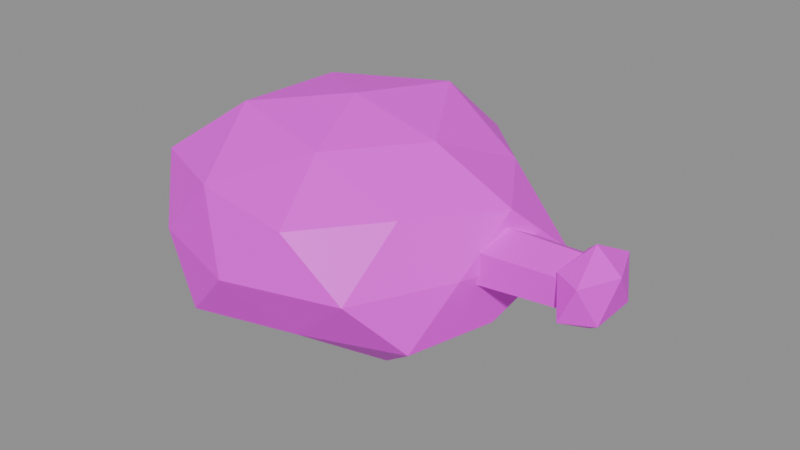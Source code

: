 # Source: item.roast.blend  (saved by Blender 5.2.45; exported with 4.5.12 LTS)
import bpy
from mathutils import Matrix  # noqa: F401  (used for matrix-valued properties, if any)

bpy.ops.wm.read_factory_settings(use_empty=True)
scene = bpy.context.scene
scene.name = 'Scene'

# ---- images (referenced by path relative to the original .blend; pixels are not part of the script)
import os
ASSET_DIR = os.environ.get("B2B_ASSET_DIR", "")  # directory of the original .blend (textures are referenced by path, not embedded)
HERE = os.path.dirname(os.path.abspath(__file__))  # packed textures are extracted next to this script under _unpacked/

def load_image(name, relpath, width, height, colorspace="sRGB"):
    """Load a texture the original file referenced (path relative to the .blend, or extracted next to this script)."""
    p = next((c for c in (os.path.join(HERE, relpath), os.path.join(ASSET_DIR, relpath)) if relpath and os.path.exists(c)), "")
    if p:
        img = bpy.data.images.load(p, check_existing=True)
        img.name = name
    else:  # same state as the original file: an image datablock whose file is absent (Cycles renders it pink)
        img = bpy.data.images.new(name, width, height)
        img.source = "FILE"
        img.filepath = "//" + (relpath or name)
    img.colorspace_settings.name = colorspace
    return img
img_palette_png = load_image('palette.png', 'palette.png', 1024, 1024, 'sRGB')

# ---- materials (node trees are filled in below, after node groups)
mat_palette = bpy.data.materials.new('palette')

# ---- material node trees
mat_palette.use_nodes = True; mat_palette.node_tree.nodes.clear()
_N = mat_palette.node_tree.nodes; _L = mat_palette.node_tree.links
n0 = _N.new('ShaderNodeBsdfPrincipled'); n0.name = 'Principled BSDF'; n0.location = (-200, 100)
n0.inputs[10].default_value = 0.005
n1 = _N.new('ShaderNodeOutputMaterial'); n1.name = 'Material Output'; n1.location = (200, 100)
n2 = _N.new('ShaderNodeTexImage'); n2.name = 'Image Texture'; n2.location = (0, 0)
n2.image = img_palette_png
n2.interpolation = 'Closest'
_L.new(n0.outputs[0], n1.inputs[0])
_L.new(n2.outputs[0], n0.inputs[0])
n1.is_active_output = True

# ---- meshes
me_roast = bpy.data.meshes.new('roast')
me_roast.from_pydata([(-0.01482, 0.0, 0.0), (0.04571, -0.04173, 0.02633), (-0.03819, -0.06828, 0.02607), (-0.08986, 0.0, 0.02626), (-0.03748, 0.0662, 0.0268), (0.03757, 0.03613, 0.02951), (0.007556, -0.06535, 0.07291), (-0.07655, -0.04257, 0.07414), (-0.06927, 0.03755, 0.07129), (0.007172, 0.06423, 0.07251), (0.05929, 0.0, 0.07344), (-0.01482, 0.0, 0.1), (-0.0275, -0.03706, 0.007971), (0.02089, -0.02462, 0.004814), (0.004417, -0.05618, 0.02566), (0.053, 0.0, 0.02348), (0.01913, 0.02341, 0.00704), (-0.05606, 0.0, 0.007773), (-0.0716, -0.03916, 0.02255), (-0.02692, 0.03536, 0.009897), (-0.06861, 0.03709, 0.024), (0.006868, 0.06334, 0.02256), (0.05223, -0.02068, 0.05), (0.06836, 0.02565, 0.05), (-0.01482, -0.075, 0.05), (0.03206, -0.06124, 0.05), (-0.09045, -0.02332, 0.05), (-0.06074, -0.05999, 0.05), (-0.05972, 0.05866, 0.05), (-0.09282, 0.02405, 0.05), (0.02665, 0.05417, 0.05), (-0.01482, 0.075, 0.05), (0.03438, -0.03393, 0.07378), (-0.0357, -0.06099, 0.07642), (-0.07987, 0.0, 0.07544), (-0.03731, 0.06571, 0.07847), (0.03649, 0.03538, 0.0748), (-0.00268, -0.03545, 0.09021), (0.02438, 0.0, 0.09013), (-0.05052, -0.02462, 0.09518), (-0.04962, 0.024, 0.09404), (-0.0007632, 0.04105, 0.09656), (0.05072, 0.0, 0.03861), (0.05097, 0.01237, 0.04545), (0.04964, 0.01237, 0.05892), (0.04806, 1.75e-18, 0.06555), (0.04781, -0.01237, 0.05872), (0.04914, -0.01237, 0.04525), (0.09793, -0.004412, 0.04589), (0.09814, 0.006059, 0.05168), (0.09701, 0.006059, 0.06307), (0.09567, -0.004412, 0.06869), (0.09546, -0.01488, 0.06291), (0.09659, -0.01488, 0.05151), (0.0968, -0.004412, 0.04063), (0.1056, -0.01508, 0.04968), (0.09348, -0.02154, 0.04973), (0.0863, -0.004412, 0.04991), (0.09346, 0.01279, 0.0497), (0.1053, 0.005884, 0.04994), (0.1002, -0.02171, 0.06493), (0.08831, -0.01474, 0.06467), (0.08797, 0.006336, 0.06497), (0.1002, 0.01312, 0.06503), (0.1072, -0.004412, 0.06459), (0.0968, -0.004412, 0.07396)], [], [(0, 13, 12), (1, 13, 15), (0, 12, 17), (0, 17, 19), (0, 19, 16), (1, 15, 22), (2, 14, 24), (3, 18, 26), (4, 20, 28), (5, 21, 30), (1, 22, 25), (2, 24, 27), (3, 26, 29), (4, 28, 31), (5, 30, 23), (6, 32, 37), (7, 33, 39), (8, 34, 40), (9, 35, 41), (10, 36, 38), (38, 41, 11), (38, 36, 41), (36, 9, 41), (41, 40, 11), (41, 35, 40), (35, 8, 40), (40, 39, 11), (40, 34, 39), (34, 7, 39), (39, 37, 11), (39, 33, 37), (33, 6, 37), (37, 38, 11), (37, 32, 38), (32, 10, 38), (23, 36, 10), (23, 30, 36), (30, 9, 36), (31, 35, 9), (31, 28, 35), (28, 8, 35), (29, 34, 8), (29, 26, 34), (26, 7, 34), (27, 33, 7), (27, 24, 33), (24, 6, 33), (25, 32, 6), (25, 22, 32), (22, 10, 32), (30, 31, 9), (30, 21, 31), (21, 4, 31), (28, 29, 8), (28, 20, 29), (20, 3, 29), (26, 27, 7), (26, 18, 27), (18, 2, 27), (24, 25, 6), (24, 14, 25), (14, 1, 25), (22, 23, 10), (22, 15, 23), (15, 5, 23), (16, 21, 5), (16, 19, 21), (19, 4, 21), (19, 20, 4), (19, 17, 20), (17, 3, 20), (17, 18, 3), (17, 12, 18), (12, 2, 18), (15, 16, 5), (15, 13, 16), (13, 0, 16), (12, 14, 2), (12, 13, 14), (13, 1, 14), (42, 43, 49, 48), (43, 44, 50, 49), (44, 45, 51, 50), (45, 46, 52, 51), (46, 47, 53, 52), (47, 42, 48, 53), (47, 46, 45, 44, 43, 42), (48, 49, 50, 51, 52, 53), (54, 55, 56), (55, 54, 59), (54, 56, 57), (54, 57, 58), (54, 58, 59), (55, 59, 64), (56, 55, 60), (57, 56, 61), (58, 57, 62), (59, 58, 63), (55, 64, 60), (56, 60, 61), (57, 61, 62), (58, 62, 63), (59, 63, 64), (60, 64, 65), (61, 60, 65), (62, 61, 65), (63, 62, 65), (64, 63, 65)])
_uv = me_roast.uv_layers.new(name='UVMap')
_uv.uv.foreach_set('vector', [0.8125, 0.9444, 0.8125, 0.9444, 0.8125, 0.9444, 0.8125, 0.9444, 0.8125, 0.9444, 0.8125, 0.9444, 0.8125, 0.9444, 0.8125, 0.9444, 0.8125, 0.9444, 0.9375, 0.9444, 0.9375, 0.9444, 0.9375, 0.9444, 0.8125, 0.9444, 0.8125, 0.9444, 0.8125, 0.9444, 0.8125, 0.9444, 0.8125, 0.9444, 0.8125, 0.9444, 0.8125, 0.9444, 0.8125, 0.9444, 0.8125, 0.9444, 0.8125, 0.9444, 0.8125, 0.9444, 0.8125, 0.9444, 0.9375, 0.9444, 0.9375, 0.9444, 0.9375, 0.9444, 0.8125, 0.9444, 0.8125, 0.9444, 0.8125, 0.9444, 0.6875, 0.9444, 0.6875, 0.9444, 0.6875, 0.9444, 0.6875, 0.9444, 0.6875, 0.9444, 0.6875, 0.9444, 0.8125, 0.9444, 0.8125, 0.9444, 0.8125, 0.9444, 0.9375, 0.9444, 0.9375, 0.9444, 0.9375, 0.9444, 0.8125, 0.9444, 0.8125, 0.9444, 0.8125, 0.9444, 0.9375, 0.9444, 0.9375, 0.9444, 0.9375, 0.9444, 0.3125, 0.9444, 0.3125, 0.9444, 0.3125, 0.9444, 0.6875, 0.9444, 0.6875, 0.9444, 0.6875, 0.9444, 0.6875, 0.9444, 0.6875, 0.9444, 0.6875, 0.9444, 0.3125, 0.9444, 0.3125, 0.9444, 0.3125, 0.9444, 0.9375, 0.9444, 0.9375, 0.9444, 0.9375, 0.9444, 0.9375, 0.9444, 0.9375, 0.9444, 0.9375, 0.9444, 0.6875, 0.9444, 0.6875, 0.9444, 0.6875, 0.9444, 0.3125, 0.9444, 0.3125, 0.9444, 0.3125, 0.9444, 0.3125, 0.9444, 0.3125, 0.9444, 0.3125, 0.9444, 0.6875, 0.9444, 0.6875, 0.9444, 0.6875, 0.9444, 0.6875, 0.9444, 0.6875, 0.9444, 0.6875, 0.9444, 0.3125, 0.9444, 0.3125, 0.9444, 0.3125, 0.9444, 0.3125, 0.9444, 0.3125, 0.9444, 0.3125, 0.9444, 0.6875, 0.9444, 0.6875, 0.9444, 0.6875, 0.9444, 0.6875, 0.9444, 0.6875, 0.9444, 0.6875, 0.9444, 0.6875, 0.9444, 0.6875, 0.9444, 0.6875, 0.9444, 0.3125, 0.9444, 0.3125, 0.9444, 0.3125, 0.9444, 0.3125, 0.9444, 0.3125, 0.9444, 0.3125, 0.9444, 0.6875, 0.9444, 0.6875, 0.9444, 0.6875, 0.9444, 0.9375, 0.9444, 0.9375, 0.9444, 0.9375, 0.9444, 0.6875, 0.9444, 0.6875, 0.9444, 0.6875, 0.9444, 0.6875, 0.9444, 0.6875, 0.9444, 0.6875, 0.9444, 0.6875, 0.9444, 0.6875, 0.9444, 0.6875, 0.9444, 0.6875, 0.9444, 0.6875, 0.9444, 0.6875, 0.9444, 0.6875, 0.9444, 0.6875, 0.9444, 0.6875, 0.9444, 0.9375, 0.9444, 0.9375, 0.9444, 0.9375, 0.9444, 0.6875, 0.9444, 0.6875, 0.9444, 0.6875, 0.9444, 0.6875, 0.9444, 0.6875, 0.9444, 0.6875, 0.9444, 0.6875, 0.9444, 0.6875, 0.9444, 0.6875, 0.9444, 0.6875, 0.9444, 0.6875, 0.9444, 0.6875, 0.9444, 0.6875, 0.9444, 0.6875, 0.9444, 0.6875, 0.9444, 0.6875, 0.9444, 0.6875, 0.9444, 0.6875, 0.9444, 0.6875, 0.9444, 0.6875, 0.9444, 0.6875, 0.9444, 0.6875, 0.9444, 0.6875, 0.9444, 0.6875, 0.9444, 0.8125, 0.9444, 0.8125, 0.9444, 0.8125, 0.9444, 0.8125, 0.9444, 0.8125, 0.9444, 0.8125, 0.9444, 0.8125, 0.9444, 0.8125, 0.9444, 0.8125, 0.9444, 0.9375, 0.9444, 0.9375, 0.9444, 0.9375, 0.9444, 0.8125, 0.9444, 0.8125, 0.9444, 0.8125, 0.9444, 0.8125, 0.9444, 0.8125, 0.9444, 0.8125, 0.9444, 0.8125, 0.9444, 0.8125, 0.9444, 0.8125, 0.9444, 0.9375, 0.9444, 0.9375, 0.9444, 0.9375, 0.9444, 0.8125, 0.9444, 0.8125, 0.9444, 0.8125, 0.9444, 0.6875, 0.9444, 0.6875, 0.9444, 0.6875, 0.9444, 0.9375, 0.9444, 0.9375, 0.9444, 0.9375, 0.9444, 0.8125, 0.9444, 0.8125, 0.9444, 0.8125, 0.9444, 0.6875, 0.9444, 0.6875, 0.9444, 0.6875, 0.9444, 0.8125, 0.9444, 0.8125, 0.9444, 0.8125, 0.9444, 0.8125, 0.9444, 0.8125, 0.9444, 0.8125, 0.9444, 0.9375, 0.9444, 0.9375, 0.9444, 0.9375, 0.9444, 0.9375, 0.9444, 0.9375, 0.9444, 0.9375, 0.9444, 0.8125, 0.9444, 0.8125, 0.9444, 0.8125, 0.9444, 0.8125, 0.9444, 0.8125, 0.9444, 0.8125, 0.9444, 0.8125, 0.9444, 0.8125, 0.9444, 0.8125, 0.9444, 0.9375, 0.9444, 0.9375, 0.9444, 0.9375, 0.9444, 0.8125, 0.9444, 0.8125, 0.9444, 0.8125, 0.9444, 0.8125, 0.9444, 0.8125, 0.9444, 0.8125, 0.9444, 0.8125, 0.9444, 0.8125, 0.9444, 0.8125, 0.9444, 0.8125, 0.9444, 0.8125, 0.9444, 0.8125, 0.9444, 0.8125, 0.9444, 0.8125, 0.9444, 0.8125, 0.9444, 0.9375, 0.9444, 0.9375, 0.9444, 0.9375, 0.9444, 0.9375, 0.9444, 0.9375, 0.9444, 0.9375, 0.9444, 0.8125, 0.9444, 0.8125, 0.9444, 0.8125, 0.9444, 0.8125, 0.9444, 0.8125, 0.9444, 0.8125, 0.9444, 0.0625, 0.6111, 0.0625, 0.6111, 0.0625, 0.6111, 0.0625, 0.6111, 0.0625, 0.6111, 0.0625, 0.6111, 0.0625, 0.6111, 0.0625, 0.6111, 0.0625, 0.6111, 0.0625, 0.6111, 0.0625, 0.6111, 0.0625, 0.6111, 0.0625, 0.6111, 0.0625, 0.6111, 0.0625, 0.6111, 0.0625, 0.6111, 0.0625, 0.6111, 0.0625, 0.6111, 0.0625, 0.6111, 0.0625, 0.6111, 0.0625, 0.6111, 0.0625, 0.6111, 0.0625, 0.6111, 0.0625, 0.6111, 0.0625, 0.6111, 0.0625, 0.6111, 0.0625, 0.6111, 0.0625, 0.6111, 0.0625, 0.6111, 0.0625, 0.6111, 0.0625, 0.6111, 0.0625, 0.6111, 0.0625, 0.6111, 0.0625, 0.6111, 0.0625, 0.6111, 0.0625, 0.6111, 0.0625, 0.6111, 0.0625, 0.6111, 0.0625, 0.6111, 0.0625, 0.6111, 0.0625, 0.6111, 0.0625, 0.6111, 0.0625, 0.6111, 0.0625, 0.6111, 0.0625, 0.6111, 0.0625, 0.6111, 0.0625, 0.6111, 0.0625, 0.6111, 0.0625, 0.6111, 0.0625, 0.6111, 0.0625, 0.6111, 0.0625, 0.6111, 0.0625, 0.6111, 0.0625, 0.6111, 0.0625, 0.6111, 0.0625, 0.6111, 0.0625, 0.6111, 0.0625, 0.6111, 0.0625, 0.6111, 0.0625, 0.6111, 0.0625, 0.6111, 0.0625, 0.6111, 0.0625, 0.6111, 0.0625, 0.6111, 0.0625, 0.6111, 0.0625, 0.6111, 0.0625, 0.6111, 0.0625, 0.6111, 0.0625, 0.6111, 0.0625, 0.6111, 0.0625, 0.6111, 0.0625, 0.6111, 0.0625, 0.6111, 0.0625, 0.6111, 0.0625, 0.6111, 0.0625, 0.6111, 0.0625, 0.6111, 0.0625, 0.6111, 0.0625, 0.6111, 0.0625, 0.6111, 0.0625, 0.6111, 0.0625, 0.6111, 0.0625, 0.6111, 0.0625, 0.6111, 0.0625, 0.6111, 0.0625, 0.6111, 0.0625, 0.6111, 0.0625, 0.6111, 0.0625, 0.6111, 0.0625, 0.6111, 0.0625, 0.6111, 0.0625, 0.6111, 0.0625, 0.6111, 0.0625, 0.6111, 0.0625, 0.6111, 0.0625, 0.6111])
me_roast.materials.append(mat_palette)
me_roast.update()

# ---- objects
ob_roast = bpy.data.objects.new('roast', me_roast)

# ---- transforms, parenting, visibility, modifiers, constraints
ob_roast.location = (0.0, 0.0, 0.0)

# ---- collection membership
scene.collection.objects.link(ob_roast)

# ---- scene / render settings (as saved in the file)
scene.frame_start = 1; scene.frame_end = 250; scene.frame_set(1)
scene.render.engine = 'BLENDER_EEVEE_NEXT'
scene.render.bake_bias = 0.0
scene.render.bake_samples = 0
scene.render.compositor_device = 'GPU'
scene.eevee.use_volume_custom_range = False
scene.eevee.fast_gi_thickness_near = 0.1
scene.eevee.fast_gi_thickness_far = 0.0
scene.eevee.ray_tracing_options.screen_trace_thickness = 0.1
bpy.context.view_layer.update()

# ---- added for rendering (the .blend has no active camera and no usable light): camera, sun + grey world if the file has none
cam_auto = bpy.data.cameras.new('AutoCamera')
cam_auto.lens = 50.0
cam_auto.sensor_width = 36.0
cam_auto.clip_end = 1000.0
ob_auto_camera = bpy.data.objects.new('AutoCamera', cam_auto)
scene.collection.objects.link(ob_auto_camera)
ob_auto_camera.location = (0.256305, -0.298949, 0.249299)
ob_auto_camera.rotation_euler = (1.09748, -7.21219e-08, 0.694738)
scene.camera = ob_auto_camera
light_auto_sun = bpy.data.lights.new('AutoSun', 'SUN')
light_auto_sun.energy = 3.0
light_auto_sun.angle = 0.0523599
ob_auto_sun = bpy.data.objects.new('AutoSun', light_auto_sun)
scene.collection.objects.link(ob_auto_sun)
ob_auto_sun.rotation_euler = (0.872665, 0.174533, 0.523599)
if scene.world is None:
    world_auto = bpy.data.worlds.new('AutoWorld')
    world_auto.color = (0.3, 0.3, 0.3)
    scene.world = world_auto
bpy.context.view_layer.update()
